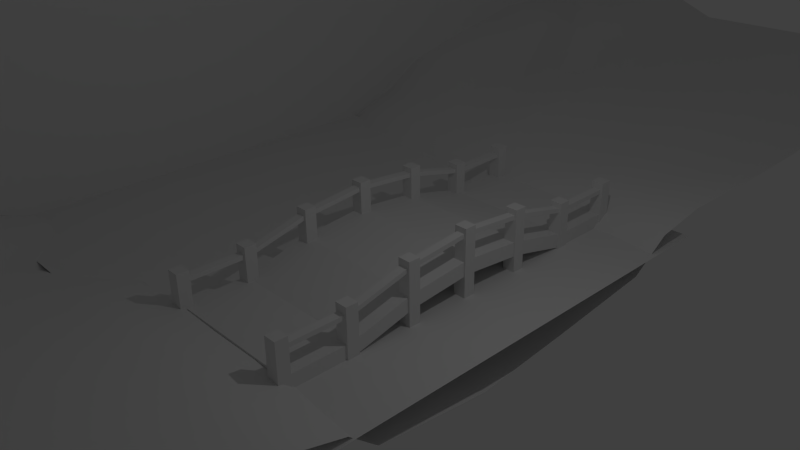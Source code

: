 # Source: battlefield_outside.blend  (saved by Blender 2.66.0; exported with 4.5.12 LTS)
import bpy
from mathutils import Matrix  # noqa: F401  (used for matrix-valued properties, if any)

bpy.ops.wm.read_factory_settings(use_empty=True)
scene = bpy.context.scene
scene.name = 'Scene'

# ---- collections
col_collection_1 = bpy.data.collections.new('Collection 1'); scene.collection.children.link(col_collection_1)

# ---- materials (node trees are filled in below, after node groups)
mat_billboard = bpy.data.materials.new('billboard')
mat_billboard.alpha_threshold = 0.0
mat_billboard.use_transparent_shadow = False
mat_billboard.roughness = 0.5
mat_billboard.line_color = (0.0, 0.0, 0.0, 1.0)

# ---- material node trees

# ---- world
world_world = bpy.data.worlds.new('World'); scene.world = world_world
world_world.color = (0.05088, 0.05088, 0.05088)
world_world.use_sun_shadow = False
world_world.sun_shadow_jitter_overblur = 0.0
world_world.cycles.sampling_method = 'MANUAL'
world_world.cycles.sample_map_resolution = 256

# ---- cameras
cam_camera = bpy.data.cameras.new('Camera')
cam_camera.clip_end = 100.0
cam_camera.lens = 35.0
cam_camera.sensor_width = 32.0
cam_camera.sensor_height = 18.0
cam_camera.ortho_scale = 7.314
cam_camera.dof.focus_distance = 0.0
cam_camera.dof.aperture_fstop = 128.0

# ---- lights
light_lamp = bpy.data.lights.new('Lamp', 'POINT')
light_lamp.transmission_factor = 0.0
light_lamp.cutoff_distance = 30.0
light_lamp.energy = 100.0
light_lamp.shadow_buffer_clip_start = 1.001
light_lamp.shadow_soft_size = 0.1
light_lamp.shadow_maximum_resolution = 0.006
light_lamp.use_absolute_resolution = True
light_lamp.cycles.use_multiple_importance_sampling = False

# ---- meshes
me_plane_003 = bpy.data.meshes.new('Plane.003')
me_plane_003.from_pydata([(-9.636, -23.43, -3.194), (-9.636, -23.43, 10.66), (-9.636, 23.0, -3.194), (-9.636, 23.0, 10.66)], [], [(1, 0, 2, 3)])
_uv = me_plane_003.uv_layers.new(name='UVMap')
_uv.uv.foreach_set('vector', [5.463e-05, 0.2985, 5.463e-05, 5.475e-05, 0.9999, 5.463e-05, 0.9999, 0.2985])
me_plane_003.materials.append(mat_billboard)
me_plane_003.use_remesh_preserve_volume = False
me_plane_003.use_remesh_preserve_attributes = False
me_plane_003.use_mirror_vertex_groups = False
me_plane_003.update()
me_plane_001 = bpy.data.meshes.new('Plane.001')
me_plane_001.from_pydata([(3.0, -4.714, 0.0), (-9.636, -4.714, 0.0), (3.0, 7.402, 0.0), (-9.636, 7.402, 0.0)], [], [(1, 0, 2, 3)])
me_plane_001.use_remesh_preserve_volume = False
me_plane_001.use_remesh_preserve_attributes = False
me_plane_001.use_mirror_vertex_groups = False
me_plane_001.update()
me_cube_001 = bpy.data.meshes.new('Cube.001')
me_cube_001.from_pydata([(1.797, 4.953, -1.224), (1.797, -4.953, -1.224), (1.797, 4.953, -0.8665), (1.797, -4.953, -0.8665), (1.797, 3.302, -0.8665), (1.797, 1.651, -0.4646), (1.797, -2.384e-07, -0.3073), (1.797, -1.651, -0.4646), (1.797, -3.302, -0.8665), (1.797, -3.302, -1.224), (1.797, -1.651, -0.8225), (1.797, 1.192e-07, -0.6653), (1.797, 1.651, -0.8225), (1.797, 3.302, -1.224), (1.559, 4.953, -0.8665), (1.559, 4.953, -1.224), (1.559, -4.953, -0.8665), (1.559, -4.953, -1.224), (1.559, -3.302, -1.224), (1.559, -1.651, -0.8225), (1.559, 1.192e-07, -0.6653), (1.559, 1.651, -0.8225), (1.559, 3.302, -1.224), (1.559, -3.302, -0.8665), (1.559, -1.651, -0.4646), (1.559, -2.384e-07, -0.3073), (1.559, 1.651, -0.4646), (1.559, 3.302, -0.8665), (1.779, 4.953, -0.3021), (1.779, -4.953, -0.3021), (1.779, 3.302, -0.3021), (1.779, 1.651, 0.0999), (1.779, -2.384e-07, 0.2571), (1.779, -1.651, 0.0999), (1.779, -3.302, -0.3021), (1.577, 4.953, -0.3021), (1.577, -4.953, -0.3021), (1.577, -3.302, -0.3021), (1.577, -1.651, 0.0999), (1.577, -2.384e-07, 0.2571), (1.577, 1.651, 0.0999), (1.577, 3.302, -0.3021), (1.779, 4.953, -0.1916), (1.779, -4.953, -0.1916), (1.779, 3.302, -0.1916), (1.779, 1.651, 0.2103), (1.779, -2.384e-07, 0.3676), (1.779, -1.651, 0.2103), (1.779, -3.302, -0.1916), (1.577, 4.953, -0.1916), (1.577, -4.953, -0.1916), (1.577, -3.302, -0.1916), (1.577, -1.651, 0.2103), (1.577, -2.384e-07, 0.3676), (1.577, 1.651, 0.2103), (1.577, 3.302, -0.1916), (1.521, -3.453, -2.234), (1.521, -3.151, -2.234), (1.835, -3.151, -2.234), (1.835, -3.453, -2.234), (1.521, -3.453, 0.0005594), (1.521, -3.151, 0.0005594), (1.835, -3.151, 0.0005594), (1.835, -3.453, 0.0005594), (1.521, -1.796, -2.234), (1.521, -1.495, -2.234), (1.835, -1.495, -2.234), (1.835, -1.796, -2.234), (1.521, -1.796, 0.3348), (1.521, -1.495, 0.3348), (1.835, -1.495, 0.3348), (1.835, -1.796, 0.3348), (1.521, -0.1489, -2.234), (1.521, 0.1526, -2.234), (1.835, 0.1526, -2.234), (1.835, -0.1489, -2.234), (1.521, -0.1489, 0.4879), (1.521, 0.1526, 0.4879), (1.835, 0.1526, 0.4879), (1.835, -0.1489, 0.4879), (1.521, -5.106, -2.234), (1.521, -4.804, -2.234), (1.835, -4.804, -2.234), (1.835, -5.106, -2.234), (1.521, -5.106, 0.0005594), (1.521, -4.804, 0.0005594), (1.835, -4.804, 0.0005594), (1.835, -5.106, 0.0005594), (1.521, 1.497, -2.234), (1.521, 1.799, -2.234), (1.835, 1.799, -2.234), (1.835, 1.497, -2.234), (1.521, 1.497, 0.3666), (1.521, 1.799, 0.3666), (1.835, 1.799, 0.3666), (1.835, 1.497, 0.3666), (1.521, 3.144, -2.234), (1.521, 3.445, -2.234), (1.835, 3.445, -2.234), (1.835, 3.144, -2.234), (1.521, 3.144, -0.01767), (1.521, 3.445, -0.01767), (1.835, 3.445, -0.01767), (1.835, 3.144, -0.01767), (1.521, 4.8, -2.234), (1.521, 5.102, -2.234), (1.835, 5.102, -2.234), (1.835, 4.8, -2.234), (1.521, 4.8, -0.01767), (1.521, 5.102, -0.01767), (1.835, 5.102, -0.01767), (1.835, 4.8, -0.01767), (0.0, 4.953, -1.224), (0.0, -4.953, -0.8665), (0.0, -3.302, -0.8665), (0.0, -1.651, -0.4646), (0.0, 0.0, -0.3073), (0.0, 1.651, -0.4646), (0.0, 3.302, -0.8665), (0.0, 4.953, -0.8665), (0.0, -4.953, -1.224), (0.0, -3.302, -1.224), (0.0, -1.651, -0.8225), (0.0, 0.0, -0.6653), (0.0, 1.651, -0.8225), (0.0, 3.302, -1.224)], [], [(14, 2, 0, 15), (8, 3, 1, 9), (22, 15, 0, 13), (2, 4, 13, 0), (4, 5, 12, 13), (5, 6, 11, 12), (6, 7, 10, 11), (7, 8, 9, 10), (17, 18, 9, 1), (18, 19, 10, 9), (19, 20, 11, 10), (20, 21, 12, 11), (21, 22, 13, 12), (119, 14, 15, 112), (3, 16, 17, 1), (125, 112, 15, 22), (4, 2, 14, 27), (120, 121, 18, 17), (121, 122, 19, 18), (122, 123, 20, 19), (123, 124, 21, 20), (124, 125, 22, 21), (3, 8, 23, 16), (8, 7, 24, 23), (7, 6, 25, 24), (6, 5, 26, 25), (5, 4, 27, 26), (30, 41, 35, 28), (29, 36, 37, 34), (34, 37, 38, 33), (33, 38, 39, 32), (32, 39, 40, 31), (31, 40, 41, 30), (44, 42, 49, 55), (43, 48, 51, 50), (48, 47, 52, 51), (47, 46, 53, 52), (46, 45, 54, 53), (45, 44, 55, 54), (39, 38, 52, 53), (32, 31, 45, 46), (40, 39, 53, 54), (33, 32, 46, 47), (41, 40, 54, 55), (34, 33, 47, 48), (28, 35, 49, 42), (35, 41, 55, 49), (36, 29, 43, 50), (29, 34, 48, 43), (37, 36, 50, 51), (30, 28, 42, 44), (38, 37, 51, 52), (31, 30, 44, 45), (60, 61, 57, 56), (61, 62, 58, 57), (62, 63, 59, 58), (63, 60, 56, 59), (56, 57, 58, 59), (63, 62, 61, 60), (68, 69, 65, 64), (69, 70, 66, 65), (70, 71, 67, 66), (71, 68, 64, 67), (64, 65, 66, 67), (71, 70, 69, 68), (76, 77, 73, 72), (77, 78, 74, 73), (78, 79, 75, 74), (79, 76, 72, 75), (72, 73, 74, 75), (79, 78, 77, 76), (84, 85, 81, 80), (85, 86, 82, 81), (86, 87, 83, 82), (87, 84, 80, 83), (80, 81, 82, 83), (87, 86, 85, 84), (92, 93, 89, 88), (93, 94, 90, 89), (94, 95, 91, 90), (95, 92, 88, 91), (88, 89, 90, 91), (95, 94, 93, 92), (100, 101, 97, 96), (101, 102, 98, 97), (102, 103, 99, 98), (103, 100, 96, 99), (96, 97, 98, 99), (103, 102, 101, 100), (108, 109, 105, 104), (109, 110, 106, 105), (110, 111, 107, 106), (111, 108, 104, 107), (104, 105, 106, 107), (111, 110, 109, 108), (16, 113, 120, 17), (27, 14, 119, 118), (16, 23, 114, 113), (23, 24, 115, 114), (24, 25, 116, 115), (25, 26, 117, 116), (26, 27, 118, 117)])
me_cube_001.use_remesh_preserve_volume = False
me_cube_001.use_remesh_preserve_attributes = False
me_cube_001.use_mirror_vertex_groups = False
me_cube_001.update()
me_plane = bpy.data.meshes.new('Plane')
me_plane.from_pydata([(-4.0, -23.0, 0.0), (-4.0, 23.0, 0.0), (-4.216, -0.1377, -2.298), (-4.332, 2.868, -2.19), (-4.063, 5.456, -1.969), (-4.029, 7.813, -0.86), (-4.001, 10.23, -0.5564), (-4.002, 12.78, -0.4259), (-4.0, 15.33, -0.4993), (-4.0, 17.89, -0.1954), (-4.0, 20.44, 0.0), (-4.104, -2.877, -1.832), (-4.003, -5.32, -0.9357), (-3.991, -7.707, -0.5734), (-4.0, -10.22, -0.2509), (-4.0, -12.78, -0.3236), (-4.0, -15.33, -0.3027), (-4.0, -17.89, 0.0), (-4.0, -20.44, 0.0), (-4.046, 6.453, -1.179), (-4.069, -3.575, -1.244), (-9.638, -23.43, 1.709), (-9.608, 23.0, 0.7971), (-9.636, -0.1816, -2.981), (-9.672, 2.897, -2.67), (-9.671, 5.456, -1.969), (-9.61, 8.848, -0.9049), (-9.594, 10.5, 0.007859), (-9.61, 12.76, 0.5264), (-9.606, 15.27, 1.056), (-9.608, 17.8, 1.041), (-9.608, 20.4, 1.292), (-9.657, -2.568, -1.78), (-9.552, -5.164, -0.9557), (-9.579, -7.588, -0.06732), (-9.555, -10.09, 0.8283), (-9.664, -12.73, 1.369), (-9.608, -15.3, 1.749), (-9.608, -17.84, 1.854), (-9.608, -20.44, 2.235), (-9.672, 7.705, -1.378), (-9.69, -3.797, -1.392), (-5.402, -15.33, -0.2859), (-6.798, -15.28, 0.6457), (-8.164, -15.15, 1.418), (-8.058, -17.71, 2.039), (-6.707, -17.8, 1.017), (-5.402, -17.89, 0.06784), (-5.5, -2.876, -1.817), (-6.868, -2.575, -1.81), (-8.308, -2.881, -1.832), (-8.192, -4.193, -1.232), (-6.785, -4.254, -1.674), (-5.399, -4.242, -1.383), (-5.402, 20.44, 0.0), (-6.804, 20.41, 0.7054), (-8.206, 20.42, 0.8993), (-8.206, 17.69, 1.097), (-6.699, 17.8, 0.4447), (-5.402, 17.89, -0.1954), (-5.514, 6.977, -1.179), (-7.026, 7.233, -1.084), (-8.377, 7.219, -1.185), (-8.288, 5.602, -2.146), (-6.951, 5.778, -2.03), (-5.465, 5.456, -1.969), (-8.307, -20.4, 2.389), (-6.804, -20.43, 1.322), (-5.402, -20.44, 0.04503), (-5.368, -5.606, -0.9357), (-6.735, -5.977, -1.11), (-8.147, -5.805, -0.9365), (-8.095, -7.718, -0.1169), (-6.795, -7.707, -0.5736), (-5.393, -7.707, -0.5734), (-5.402, 10.23, -0.5564), (-6.804, 10.23, -0.5727), (-8.111, 9.98, -0.02982), (-8.39, 8.4, -0.832), (-6.833, 7.813, -0.8607), (-5.431, 7.813, -0.86), (-8.185, -23.16, 1.57), (-6.804, -23.0, 0.9953), (-5.402, -23.0, 0.0002491), (-8.188, -10.14, 0.7207), (-6.804, -10.21, -0.02156), (-5.402, -10.22, -0.2503), (-5.404, 12.78, -0.4257), (-6.784, 12.77, -0.5984), (-8.192, 12.76, 0.1613), (-8.243, -12.72, 1.353), (-6.804, -12.78, 0.5942), (-5.402, -12.78, -0.3236), (-5.402, 15.33, -0.4994), (-6.615, 15.27, -0.1778), (-7.562, 15.02, 0.7014), (-5.733, 2.868, -2.197), (-7.135, 2.912, -2.92), (-8.537, 2.938, -3.361), (-8.422, -0.1837, -2.994), (-7.02, -0.1902, -3.089), (-5.618, -0.1377, -2.298), (-5.402, 23.0, 0.0), (-6.804, 23.0, 0.5667), (-8.206, 23.0, 1.154), (3.0, -23.0, 0.0), (-4.0, -23.0, 0.0), (3.0, 23.0, 0.0), (-4.0, 23.0, 0.0), (2.97, -0.05459, -2.223), (-4.216, -0.1377, -2.298), (2.696, 2.807, -2.303), (2.86, 5.361, -1.807), (2.916, 7.808, -0.816), (3.049, 10.27, -0.753), (3.029, 12.81, -0.7396), (3.0, 15.33, -0.4993), (3.0, 17.89, -0.3626), (3.0, 20.44, 0.0), (-4.332, 2.868, -2.19), (-4.063, 5.456, -1.969), (-4.029, 7.813, -0.86), (-4.001, 10.23, -0.5564), (-4.002, 12.78, -0.4259), (-4.0, 15.33, -0.4993), (-4.0, 17.89, -0.1954), (-4.0, 20.44, 0.0), (-4.104, -2.877, -1.832), (-4.003, -5.32, -0.9357), (-3.991, -7.707, -0.5734), (-4.0, -10.22, -0.2509), (-4.0, -12.78, -0.3236), (-4.0, -15.33, -0.3027), (-4.0, -17.89, 0.0), (-4.0, -20.44, 0.0), (2.943, -2.841, -1.945), (2.948, -5.267, -0.8268), (2.98, -7.694, -0.6594), (3.0, -10.22, -0.2509), (3.0, -12.78, -0.2968), (3.0, -15.33, -0.03407), (3.0, -17.89, -0.1923), (3.0, -20.44, 0.0), (1.6, -23.0, 0.0), (0.2, -23.0, 0.0), (-1.2, -23.0, 0.0), (-2.6, -23.0, 0.0), (1.6, 23.0, 0.0), (0.2, 23.0, 0.0), (-1.2, 23.0, 0.0), (-2.6, 23.0, 0.0), (1.61, -0.1606, -2.239), (0.3737, -0.09516, -2.102), (-1.021, -0.102, -2.311), (-2.655, -0.0758, -2.321), (1.518, 2.735, -2.165), (0.3423, 2.766, -2.048), (-1.073, 2.837, -2.082), (-2.611, 2.814, -2.172), (1.557, 5.413, -1.932), (0.236, 5.45, -1.788), (-1.137, 5.512, -1.676), (-2.611, 5.439, -1.772), (1.55, 7.86, -0.8512), (0.1926, 7.772, -0.8715), (-1.202, 7.816, -0.9673), (-2.581, 7.848, -0.924), (1.602, 10.3, -0.9401), (0.1972, 10.29, -0.903), (-1.197, 10.28, -0.8351), (-2.602, 10.27, -0.7228), (1.622, 12.81, -0.7472), (0.2004, 12.8, -0.6116), (-1.204, 12.79, -0.5576), (-2.605, 12.79, -0.5221), (1.6, 15.33, -0.4993), (0.2, 15.33, -0.4993), (-1.2, 15.33, -0.4993), (-2.6, 15.33, -0.4993), (1.6, 17.89, -0.3621), (0.2, 17.89, -0.3242), (-1.2, 17.89, -0.1368), (-2.6, 17.89, -0.2815), (1.6, 20.44, 0.0), (0.2, 20.44, 0.0), (-1.2, 20.44, 0.0), (-2.6, 20.44, 0.0), (1.6, -20.44, 0.0), (0.2, -20.44, 0.0), (-1.2, -20.44, 8.478e-07), (-2.6, -20.44, 0.0), (1.6, -17.89, -0.02188), (0.1998, -17.89, -0.03961), (-1.2, -17.89, 0.0), (-2.6, -17.89, 0.0), (1.6, -15.33, -0.03407), (0.2, -15.33, -0.1066), (-1.2, -15.33, -0.03407), (-2.6, -15.33, -0.2385), (1.584, -12.78, -0.395), (0.1992, -12.78, -0.2803), (-1.2, -12.78, -0.1916), (-2.6, -12.78, -0.1953), (1.6, -10.22, -0.2509), (0.2, -10.22, -0.3763), (-1.2, -10.22, -0.2509), (-2.6, -10.22, -0.2509), (1.591, -7.702, -0.5304), (0.1935, -7.697, -0.5553), (-1.201, -7.669, -0.4341), (-2.59, -7.682, -0.5143), (1.572, -5.332, -0.7976), (0.1829, -5.26, -0.7379), (-1.178, -5.27, -0.7098), (-2.55, -5.322, -0.7832), (1.525, -2.871, -1.782), (0.2524, -2.88, -1.718), (-1.066, -2.933, -1.691), (-2.586, -2.929, -1.572), (2.888, 6.404, -1.077), (-4.046, 6.453, -1.179), (-2.596, 6.463, -1.113), (-1.17, 6.483, -1.086), (0.2143, 6.43, -1.094), (1.554, 6.456, -1.157), (-4.069, -3.575, -1.244), (2.945, -3.533, -1.329), (-2.574, -3.61, -1.021), (-1.105, -3.595, -1.074), (0.2285, -3.557, -1.101), (1.541, -3.575, -1.212)], [], [(45, 44, 37, 38), (51, 50, 32, 41), (57, 56, 31, 30), (63, 62, 40, 25), (66, 45, 38, 39), (72, 71, 33, 34), (78, 77, 27, 26), (71, 51, 41, 33), (81, 66, 39, 21), (62, 78, 26, 40), (84, 72, 34, 35), (77, 89, 28, 27), (90, 84, 35, 36), (89, 95, 29, 28), (99, 98, 24, 23), (56, 104, 22, 31), (44, 90, 36, 37), (50, 99, 23, 32), (95, 57, 30, 29), (98, 63, 25, 24), (17, 16, 42, 47), (47, 42, 43, 46), (46, 43, 44, 45), (20, 11, 48, 53), (53, 48, 49, 52), (52, 49, 50, 51), (9, 10, 54, 59), (59, 54, 55, 58), (58, 55, 56, 57), (4, 19, 60, 65), (65, 60, 61, 64), (64, 61, 62, 63), (18, 17, 47, 68), (68, 47, 46, 67), (67, 46, 45, 66), (13, 12, 69, 74), (74, 69, 70, 73), (73, 70, 71, 72), (5, 6, 75, 80), (80, 75, 76, 79), (79, 76, 77, 78), (12, 20, 53, 69), (69, 53, 52, 70), (70, 52, 51, 71), (0, 18, 68, 83), (83, 68, 67, 82), (82, 67, 66, 81), (19, 5, 80, 60), (60, 80, 79, 61), (61, 79, 78, 62), (14, 13, 74, 86), (86, 74, 73, 85), (85, 73, 72, 84), (6, 7, 87, 75), (75, 87, 88, 76), (76, 88, 89, 77), (15, 14, 86, 92), (92, 86, 85, 91), (91, 85, 84, 90), (7, 8, 93, 87), (87, 93, 94, 88), (88, 94, 95, 89), (2, 3, 96, 101), (101, 96, 97, 100), (100, 97, 98, 99), (10, 1, 102, 54), (54, 102, 103, 55), (55, 103, 104, 56), (16, 15, 92, 42), (42, 92, 91, 43), (43, 91, 90, 44), (11, 2, 101, 48), (48, 101, 100, 49), (49, 100, 99, 50), (8, 9, 59, 93), (93, 59, 58, 94), (94, 58, 57, 95), (3, 4, 65, 96), (96, 65, 64, 97), (97, 64, 63, 98), (183, 118, 107, 147), (215, 135, 109, 151), (151, 109, 111, 155), (155, 111, 112, 159), (224, 219, 113, 163), (163, 113, 114, 167), (167, 114, 115, 171), (171, 115, 116, 175), (175, 116, 117, 179), (179, 117, 118, 183), (143, 105, 142, 187), (187, 142, 141, 191), (191, 141, 140, 195), (195, 140, 139, 199), (199, 139, 138, 203), (203, 138, 137, 207), (207, 137, 136, 211), (230, 226, 135, 215), (126, 186, 150, 108), (186, 185, 149, 150), (185, 184, 148, 149), (184, 183, 147, 148), (127, 218, 154, 110), (218, 217, 153, 154), (217, 216, 152, 153), (216, 215, 151, 152), (110, 154, 158, 119), (154, 153, 157, 158), (153, 152, 156, 157), (152, 151, 155, 156), (119, 158, 162, 120), (158, 157, 161, 162), (157, 156, 160, 161), (156, 155, 159, 160), (220, 221, 166, 121), (221, 222, 165, 166), (222, 223, 164, 165), (223, 224, 163, 164), (121, 166, 170, 122), (166, 165, 169, 170), (165, 164, 168, 169), (164, 163, 167, 168), (122, 170, 174, 123), (170, 169, 173, 174), (169, 168, 172, 173), (168, 167, 171, 172), (123, 174, 178, 124), (174, 173, 177, 178), (173, 172, 176, 177), (172, 171, 175, 176), (124, 178, 182, 125), (178, 177, 181, 182), (177, 176, 180, 181), (176, 175, 179, 180), (125, 182, 186, 126), (182, 181, 185, 186), (181, 180, 184, 185), (180, 179, 183, 184), (106, 146, 190, 134), (146, 145, 189, 190), (145, 144, 188, 189), (144, 143, 187, 188), (134, 190, 194, 133), (190, 189, 193, 194), (189, 188, 192, 193), (188, 187, 191, 192), (133, 194, 198, 132), (194, 193, 197, 198), (193, 192, 196, 197), (192, 191, 195, 196), (132, 198, 202, 131), (198, 197, 201, 202), (197, 196, 200, 201), (196, 195, 199, 200), (131, 202, 206, 130), (202, 201, 205, 206), (201, 200, 204, 205), (200, 199, 203, 204), (130, 206, 210, 129), (206, 205, 209, 210), (205, 204, 208, 209), (204, 203, 207, 208), (129, 210, 214, 128), (210, 209, 213, 214), (209, 208, 212, 213), (208, 207, 211, 212), (225, 227, 218, 127), (227, 228, 217, 218), (228, 229, 216, 217), (229, 230, 215, 216), (159, 112, 219, 224), (120, 162, 221, 220), (162, 161, 222, 221), (161, 160, 223, 222), (160, 159, 224, 223), (211, 136, 226, 230), (128, 214, 227, 225), (214, 213, 228, 227), (213, 212, 229, 228), (212, 211, 230, 229)])
me_plane.polygons.foreach_set('use_smooth', [True] * 180)
me_plane.use_remesh_preserve_volume = False
me_plane.use_remesh_preserve_attributes = False
me_plane.use_mirror_vertex_groups = False
me_plane.update()

# ---- objects
ob_plane_002 = bpy.data.objects.new('Plane.002', me_plane_003)
ob_plane_001 = bpy.data.objects.new('Plane.001', me_plane_001)
ob_cube = bpy.data.objects.new('Cube', me_cube_001)
ob_plane = bpy.data.objects.new('Plane', me_plane)
ob_lamp = bpy.data.objects.new('Lamp', light_lamp)
ob_camera = bpy.data.objects.new('Camera', cam_camera)

# ---- transforms, parenting, visibility, modifiers, constraints
ob_plane_002.location = (0.0, 0.0, 0.0)
ob_plane_002.lineart.crease_threshold = 0.0
ob_plane_001.location = (0.0, 0.0, -1.414)
ob_plane_001.lineart.crease_threshold = 0.0
ob_cube.location = (-0.6802, 1.43, -0.2116)
ob_cube.lineart.crease_threshold = 0.0
_m = ob_cube.modifiers.new('Mirror', 'MIRROR')
ob_plane.location = (0.0, 0.0, 0.0)
ob_plane.lineart.crease_threshold = 0.0
ob_lamp.location = (4.076, 1.005, 5.904)
ob_lamp.rotation_euler = (0.6503, 0.05522, 1.866)
ob_lamp.lock_rotations_4d = False
ob_lamp.empty_display_type = 'ARROWS'
ob_lamp.color = (0.0, 0.0, 0.0, 0.0)
ob_lamp.lineart.crease_threshold = 0.0
ob_camera.location = (12.14, -10.85, 8.509)
ob_camera.rotation_euler = (1.109, 0.01082, 0.8149)
ob_camera.lock_rotations_4d = False
ob_camera.empty_display_type = 'ARROWS'
ob_camera.color = (0.0, 0.0, 0.0, 0.0)
ob_camera.display_type = 'WIRE'
ob_camera.lineart.crease_threshold = 0.0

# ---- collection membership
col_collection_1.objects.link(ob_plane_002)
col_collection_1.objects.link(ob_plane_001)
col_collection_1.objects.link(ob_cube)
col_collection_1.objects.link(ob_plane)
col_collection_1.objects.link(ob_lamp)
col_collection_1.objects.link(ob_camera)

# ---- scene / render settings (as saved in the file)
scene.camera = ob_camera
scene.frame_start = 1; scene.frame_end = 250; scene.frame_set(1)
scene.render.engine = 'BLENDER_EEVEE_NEXT'
scene.render.image_settings.color_mode = 'RGB'
scene.render.image_settings.compression = 90
scene.render.resolution_percentage = 50
scene.render.dither_intensity = 0.0
scene.render.bake_margin = 2
scene.cycles.use_denoising = False
scene.cycles.samples = 10
scene.cycles.sampling_pattern = 'TABULATED_SOBOL'
scene.cycles.light_sampling_threshold = 0.0
scene.cycles.use_adaptive_sampling = False
scene.cycles.use_light_tree = False
scene.cycles.blur_glossy = 0.0
scene.cycles.volume_bounces = 1
scene.cycles.pixel_filter_type = 'GAUSSIAN'
scene.cycles.sample_clamp_indirect = 0.0
scene.view_settings.view_transform = 'Standard'
bpy.context.view_layer.update()
